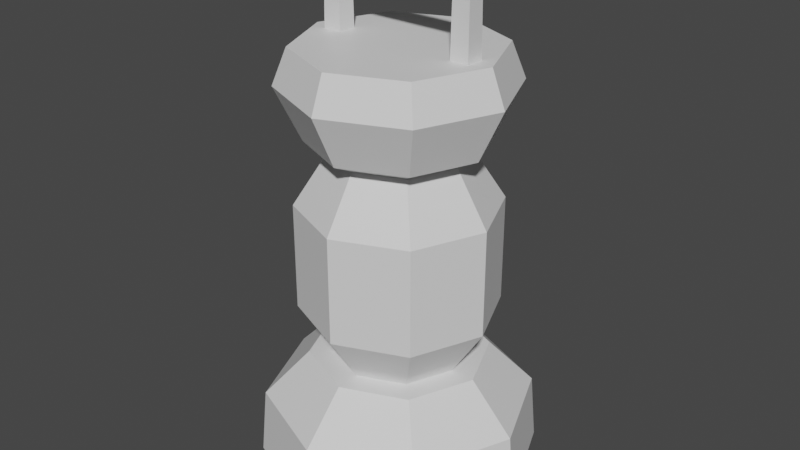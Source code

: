 # Source: Lanterne.blend  (saved by Blender 3.3.6; exported with 4.5.12 LTS)
import bpy
from mathutils import Matrix  # noqa: F401  (used for matrix-valued properties, if any)

bpy.ops.wm.read_factory_settings(use_empty=True)
scene = bpy.context.scene
scene.name = 'Scene'

# ---- collections
col_collection = bpy.data.collections.new('Collection'); scene.collection.children.link(col_collection)

# ---- materials (node trees are filled in below, after node groups)
mat_light = bpy.data.materials.new('Light')
mat_light.use_transparent_shadow = False
mat_dark = bpy.data.materials.new('Dark')
mat_dark.use_transparent_shadow = False

# ---- material node trees
mat_light.use_nodes = True; mat_light.node_tree.nodes.clear()
_N = mat_light.node_tree.nodes; _L = mat_light.node_tree.links
n0 = _N.new('ShaderNodeBsdfPrincipled'); n0.name = 'Principled BSDF'; n0.location = (10, 300)
n0.distribution = 'GGX'
n0.subsurface_method = 'RANDOM_WALK_SKIN'
n0.inputs[3].default_value = 1.45
n0.inputs[27].default_value = (0.0, 0.0, 0.0, 1.0)
n0.inputs[28].default_value = 1.0
n1 = _N.new('ShaderNodeOutputMaterial'); n1.name = 'Material Output'; n1.location = (300, 300)
_L.new(n0.outputs[0], n1.inputs[0])
n1.is_active_output = True
mat_dark.use_nodes = True; mat_dark.node_tree.nodes.clear()
_N = mat_dark.node_tree.nodes; _L = mat_dark.node_tree.links
n0 = _N.new('ShaderNodeBsdfPrincipled'); n0.name = 'Principled BSDF'; n0.location = (10, 300)
n0.distribution = 'GGX'
n0.subsurface_method = 'RANDOM_WALK_SKIN'
n0.inputs[3].default_value = 1.45
n0.inputs[27].default_value = (0.0, 0.0, 0.0, 1.0)
n0.inputs[28].default_value = 1.0
n1 = _N.new('ShaderNodeOutputMaterial'); n1.name = 'Material Output'; n1.location = (300, 300)
_L.new(n0.outputs[0], n1.inputs[0])
n1.is_active_output = True

# ---- world
world_world = bpy.data.worlds.new('World'); scene.world = world_world
world_world.use_nodes = True; world_world.node_tree.nodes.clear()
_N = world_world.node_tree.nodes; _L = world_world.node_tree.links
n0 = _N.new('ShaderNodeOutputWorld'); n0.name = 'World Output'; n0.location = (300, 300)
n1 = _N.new('ShaderNodeBackground'); n1.name = 'Background'; n1.location = (10, 300)
n1.inputs[0].default_value = (0.05088, 0.05088, 0.05088, 1.0)
_L.new(n1.outputs[0], n0.inputs[0])
n0.is_active_output = True
world_world.color = (0.05088, 0.05088, 0.05088)
world_world.use_sun_shadow = False
world_world.sun_shadow_jitter_overblur = 0.0

# ---- meshes
me_cylinder_001 = bpy.data.meshes.new('Cylinder.001')
me_cylinder_001.from_pydata([(0.3261, 0.3261, 0.8189), (9.494e-10, 0.4612, 0.8189), (0.4612, -2.043e-09, 0.8189), (0.3261, -0.3261, 0.8189), (9.494e-10, -0.4612, 0.8189), (-0.3261, -0.3261, 0.8189), (-0.4612, -2.043e-09, 0.8189), (-0.3261, 0.3261, 0.8189), (0.3261, 0.3261, 2.327), (9.494e-10, 0.4612, 2.327), (0.4612, -2.043e-09, 2.327), (0.3261, -0.3261, 2.327), (9.494e-10, -0.4612, 2.327), (-0.3261, -0.3261, 2.327), (-0.4612, -2.043e-09, 2.327), (-0.3261, 0.3261, 2.327), (-0.7013, -6.985e-09, 1.191), (-0.7013, -6.985e-09, 1.955), (-0.4959, 0.4959, 1.955), (-0.4959, 0.4959, 1.191), (-6.314e-09, -0.7013, 1.191), (-6.314e-09, -0.7013, 1.955), (-0.4959, -0.4959, 1.955), (-0.4959, -0.4959, 1.191), (0.7013, -6.985e-09, 1.191), (0.7013, -6.985e-09, 1.955), (0.4959, -0.4959, 1.955), (0.4959, -0.4959, 1.191), (-6.314e-09, 0.7013, 1.191), (-6.314e-09, 0.7013, 1.955), (0.4959, 0.4959, 1.955), (0.4959, 0.4959, 1.191), (0.436, -0.06675, 3.028), (0.442, -0.06071, 3.555), (0.436, 0.06675, 3.028), (0.442, 0.06071, 3.555), (0.5695, -0.06675, 3.028), (0.5635, -0.06071, 3.555), (0.5695, 0.06675, 3.028), (0.5635, 0.06071, 3.555), (0.441, -0.06174, 3.465), (0.441, 0.06174, 3.465), (0.5645, 0.06174, 3.465), (0.5645, -0.06174, 3.465), (-0.03244, -0.06174, 3.465), (-0.03141, -0.06071, 3.555), (-0.03141, 0.06071, 3.555), (-0.03244, 0.06174, 3.465), (-0.436, -0.06675, 3.028), (-0.442, -0.06071, 3.555), (-0.436, 0.06675, 3.028), (-0.442, 0.06071, 3.555), (-0.5695, -0.06675, 3.028), (-0.5635, -0.06071, 3.555), (-0.5695, 0.06675, 3.028), (-0.5635, 0.06071, 3.555), (-0.441, -0.06174, 3.465), (-0.441, 0.06174, 3.465), (-0.5645, 0.06174, 3.465), (-0.5645, -0.06174, 3.465), (0.03244, -0.06174, 3.465), (0.03141, -0.06071, 3.555), (0.03141, 0.06071, 3.555), (0.03244, 0.06174, 3.465), (0.0, 1.0, -2.384e-07), (3.171e-10, 0.9574, 0.4863), (0.7071, 0.7071, -2.384e-07), (0.677, 0.677, 0.4863), (1.0, 0.0, -2.384e-07), (0.9574, 0.0, 0.4863), (0.7071, -0.7071, -2.384e-07), (0.677, -0.677, 0.4863), (0.0, -1.0, -2.384e-07), (3.171e-10, -0.9574, 0.4863), (-0.7071, -0.7071, -2.384e-07), (-0.677, -0.677, 0.4863), (-1.0, 0.0, -2.384e-07), (-0.9574, 0.0, 0.4863), (-0.7071, 0.7071, -2.384e-07), (-0.677, 0.677, 0.4863), (0.4494, 0.4494, 0.8189), (2.716e-09, 0.6355, 0.8189), (0.6355, 0.0, 0.8189), (0.4494, -0.4494, 0.8189), (2.716e-09, -0.6355, 0.8189), (-0.4494, -0.4494, 0.8189), (-0.6355, 0.0, 0.8189), (-0.4494, 0.4494, 0.8189), (0.3261, 0.3261, 0.8189), (9.494e-10, 0.4612, 0.8189), (0.4612, -2.043e-09, 0.8189), (0.3261, -0.3261, 0.8189), (9.494e-10, -0.4612, 0.8189), (-0.3261, -0.3261, 0.8189), (-0.4612, -2.043e-09, 0.8189), (-0.3261, 0.3261, 0.8189), (0.3261, 0.3261, 2.327), (9.494e-10, 0.4612, 2.327), (0.4612, -2.043e-09, 2.327), (0.3261, -0.3261, 2.327), (9.494e-10, -0.4612, 2.327), (-0.3261, -0.3261, 2.327), (-0.4612, -2.043e-09, 2.327), (-0.3261, 0.3261, 2.327), (0.438, 0.438, 2.405), (-2.501e-12, 0.6194, 2.405), (0.6194, -4.021e-09, 2.405), (0.438, -0.438, 2.405), (-2.501e-12, -0.6194, 2.405), (-0.438, -0.438, 2.405), (-0.6194, -4.021e-09, 2.405), (-0.438, 0.438, 2.405), (0.5628, 0.5628, 2.777), (-1.064e-09, 0.7959, 2.777), (0.7959, -7.289e-09, 2.777), (0.5628, -0.5628, 2.777), (-1.064e-09, -0.7959, 2.777), (-0.5628, -0.5628, 2.777), (-0.7959, -7.289e-09, 2.777), (-0.5628, 0.5628, 2.777), (0.4926, 0.4926, 3.028), (3.374e-09, 0.6967, 3.028), (0.6967, -3.381e-09, 3.028), (0.4926, -0.4926, 3.028), (3.374e-09, -0.6967, 3.028), (-0.4926, -0.4926, 3.028), (-0.6967, -3.381e-09, 3.028), (-0.4926, 0.4926, 3.028)], [], [(18, 17, 14, 15), (22, 21, 12, 13), (26, 25, 10, 11), (30, 29, 9, 8), (29, 18, 15, 9), (17, 22, 13, 14), (21, 26, 11, 12), (25, 30, 8, 10), (2, 0, 31, 24), (24, 31, 30, 25), (4, 3, 27, 20), (20, 27, 26, 21), (6, 5, 23, 16), (16, 23, 22, 17), (1, 7, 19, 28), (28, 19, 18, 29), (0, 1, 28, 31), (31, 28, 29, 30), (3, 2, 24, 27), (27, 24, 25, 26), (5, 4, 20, 23), (23, 20, 21, 22), (7, 6, 16, 19), (19, 16, 17, 18), (40, 33, 45, 44), (41, 35, 39, 42), (42, 39, 37, 43), (43, 37, 33, 40), (34, 38, 36, 32), (39, 35, 33, 37), (36, 43, 40, 32), (38, 42, 43, 36), (34, 41, 42, 38), (32, 40, 41, 34), (41, 40, 44, 47), (33, 35, 46, 45), (35, 41, 47, 46), (56, 60, 61, 49), (57, 58, 55, 51), (58, 59, 53, 55), (59, 56, 49, 53), (50, 48, 52, 54), (55, 53, 49, 51), (52, 48, 56, 59), (54, 52, 59, 58), (50, 54, 58, 57), (48, 50, 57, 56), (57, 63, 60, 56), (49, 61, 62, 51), (51, 62, 63, 57), (64, 65, 67, 66), (66, 67, 69, 68), (68, 69, 71, 70), (70, 71, 73, 72), (72, 73, 75, 74), (74, 75, 77, 76), (73, 71, 83, 84), (76, 77, 79, 78), (78, 79, 65, 64), (64, 66, 68, 70, 72, 74, 76, 78), (80, 81, 89, 88), (79, 77, 86, 87), (69, 67, 80, 82), (75, 73, 84, 85), (65, 79, 87, 81), (67, 65, 81, 80), (71, 69, 82, 83), (77, 75, 85, 86), (81, 87, 95, 89), (86, 85, 93, 94), (84, 83, 91, 92), (82, 80, 88, 90), (87, 86, 94, 95), (85, 84, 92, 93), (83, 82, 90, 91), (98, 96, 104, 106), (105, 111, 119, 113), (103, 102, 110, 111), (101, 100, 108, 109), (99, 98, 106, 107), (96, 97, 105, 104), (97, 103, 111, 105), (102, 101, 109, 110), (100, 99, 107, 108), (115, 114, 122, 123), (110, 109, 117, 118), (108, 107, 115, 116), (106, 104, 112, 114), (111, 110, 118, 119), (109, 108, 116, 117), (107, 106, 114, 115), (104, 105, 113, 112), (120, 121, 127, 126, 125, 124, 123, 122), (112, 113, 121, 120), (113, 119, 127, 121), (118, 117, 125, 126), (116, 115, 123, 124), (114, 112, 120, 122), (119, 118, 126, 127), (117, 116, 124, 125)])
me_cylinder_001.polygons.foreach_set('material_index', [0, 0, 0, 0, 0, 0, 0, 0, 0, 0, 0, 0, 0, 0, 0, 0, 0, 0, 0, 0, 0, 0, 0, 0, 1, 1, 1, 1, 1, 1, 1, 1, 1, 1, 1, 1, 1, 1, 1, 1, 1, 1, 1, 1, 1, 1, 1, 1, 1, 1, 1, 1, 1, 1, 1, 1, 1, 1, 1, 1, 1, 1, 1, 1, 1, 1, 1, 1, 1, 1, 1, 1, 1, 1, 1, 1, 1, 1, 1, 1, 1, 1, 1, 1, 1, 1, 1, 1, 1, 1, 1, 1, 1, 1, 1, 1, 1, 1, 1, 1])
_uv = me_cylinder_001.uv_layers.new(name='UVMap')
_uv.uv.foreach_set('vector', [0.125, 1.0, 0.25, 1.0, 0.25, 1.0, 0.125, 1.0, 0.375, 1.0, 0.5, 1.0, 0.5, 1.0, 0.375, 1.0, 0.625, 1.0, 0.75, 1.0, 0.75, 1.0, 0.625, 1.0, 0.875, 1.0, 1.0, 1.0, 1.0, 1.0, 0.875, 1.0, 0.0, 1.0, 0.125, 1.0, 0.125, 1.0, 0.0, 1.0, 0.25, 1.0, 0.375, 1.0, 0.375, 1.0, 0.25, 1.0, 0.5, 1.0, 0.625, 1.0, 0.625, 1.0, 0.5, 1.0, 0.75, 1.0, 0.875, 1.0, 0.875, 1.0, 0.75, 1.0, 0.75, 1.0, 0.875, 1.0, 0.875, 1.0, 0.75, 1.0, 0.75, 1.0, 0.875, 1.0, 0.875, 1.0, 0.75, 1.0, 0.5, 1.0, 0.625, 1.0, 0.625, 1.0, 0.5, 1.0, 0.5, 1.0, 0.625, 1.0, 0.625, 1.0, 0.5, 1.0, 0.25, 1.0, 0.375, 1.0, 0.375, 1.0, 0.25, 1.0, 0.25, 1.0, 0.375, 1.0, 0.375, 1.0, 0.25, 1.0, 0.0, 1.0, 0.125, 1.0, 0.125, 1.0, 0.0, 1.0, 0.0, 1.0, 0.125, 1.0, 0.125, 1.0, 0.0, 1.0, 0.875, 1.0, 1.0, 1.0, 1.0, 1.0, 0.875, 1.0, 0.875, 1.0, 1.0, 1.0, 1.0, 1.0, 0.875, 1.0, 0.625, 1.0, 0.75, 1.0, 0.75, 1.0, 0.625, 1.0, 0.625, 1.0, 0.75, 1.0, 0.75, 1.0, 0.625, 1.0, 0.375, 1.0, 0.5, 1.0, 0.5, 1.0, 0.375, 1.0, 0.375, 1.0, 0.5, 1.0, 0.5, 1.0, 0.375, 1.0, 0.125, 1.0, 0.25, 1.0, 0.25, 1.0, 0.125, 1.0, 0.125, 1.0, 0.25, 1.0, 0.25, 1.0, 0.125, 1.0, 0.5824, 1.0, 0.625, 1.0, 0.625, 1.0, 0.5824, 1.0, 0.5824, 0.25, 0.625, 0.25, 0.625, 0.5, 0.5824, 0.5, 0.5824, 0.5, 0.625, 0.5, 0.625, 0.75, 0.5824, 0.75, 0.5824, 0.75, 0.625, 0.75, 0.625, 1.0, 0.5824, 1.0, 0.125, 0.5, 0.375, 0.5, 0.375, 0.75, 0.125, 0.75, 0.625, 0.5, 0.875, 0.5, 0.875, 0.75, 0.625, 0.75, 0.375, 0.75, 0.5824, 0.75, 0.5824, 1.0, 0.375, 1.0, 0.375, 0.5, 0.5824, 0.5, 0.5824, 0.75, 0.375, 0.75, 0.375, 0.25, 0.5824, 0.25, 0.5824, 0.5, 0.375, 0.5, 0.375, 0.0, 0.5824, 0.0, 0.5824, 0.25, 0.375, 0.25, 0.5824, 0.25, 0.5824, 0.0, 0.5824, 0.0, 0.5824, 0.25, 0.875, 0.75, 0.875, 0.5, 0.875, 0.5, 0.875, 0.75, 0.625, 0.25, 0.5824, 0.25, 0.5824, 0.25, 0.625, 0.25, 0.5824, 1.0, 0.5824, 1.0, 0.625, 1.0, 0.625, 1.0, 0.5824, 0.25, 0.5824, 0.5, 0.625, 0.5, 0.625, 0.25, 0.5824, 0.5, 0.5824, 0.75, 0.625, 0.75, 0.625, 0.5, 0.5824, 0.75, 0.5824, 1.0, 0.625, 1.0, 0.625, 0.75, 0.125, 0.5, 0.125, 0.75, 0.375, 0.75, 0.375, 0.5, 0.625, 0.5, 0.625, 0.75, 0.875, 0.75, 0.875, 0.5, 0.375, 0.75, 0.375, 1.0, 0.5824, 1.0, 0.5824, 0.75, 0.375, 0.5, 0.375, 0.75, 0.5824, 0.75, 0.5824, 0.5, 0.375, 0.25, 0.375, 0.5, 0.5824, 0.5, 0.5824, 0.25, 0.375, 0.0, 0.375, 0.25, 0.5824, 0.25, 0.5824, 0.0, 0.5824, 0.25, 0.5824, 0.25, 0.5824, 0.0, 0.5824, 0.0, 0.875, 0.75, 0.875, 0.75, 0.875, 0.5, 0.875, 0.5, 0.625, 0.25, 0.625, 0.25, 0.5824, 0.25, 0.5824, 0.25, 1.0, 0.5, 1.0, 1.0, 0.875, 1.0, 0.875, 0.5, 0.875, 0.5, 0.875, 1.0, 0.75, 1.0, 0.75, 0.5, 0.75, 0.5, 0.75, 1.0, 0.625, 1.0, 0.625, 0.5, 0.625, 0.5, 0.625, 1.0, 0.5, 1.0, 0.5, 0.5, 0.5, 0.5, 0.5, 1.0, 0.375, 1.0, 0.375, 0.5, 0.375, 0.5, 0.375, 1.0, 0.25, 1.0, 0.25, 0.5, 0.5, 1.0, 0.625, 1.0, 0.625, 1.0, 0.5, 1.0, 0.25, 0.5, 0.25, 1.0, 0.125, 1.0, 0.125, 0.5, 0.125, 0.5, 0.125, 1.0, 0.0, 1.0, 0.0, 0.5, 0.75, 0.49, 0.9197, 0.4197, 0.99, 0.25, 0.9197, 0.08029, 0.75, 0.01, 0.5803, 0.08029, 0.51, 0.25, 0.5803, 0.4197, 0.875, 1.0, 1.0, 1.0, 1.0, 1.0, 0.875, 1.0, 0.125, 1.0, 0.25, 1.0, 0.25, 1.0, 0.125, 1.0, 0.75, 1.0, 0.875, 1.0, 0.875, 1.0, 0.75, 1.0, 0.375, 1.0, 0.5, 1.0, 0.5, 1.0, 0.375, 1.0, 0.0, 1.0, 0.125, 1.0, 0.125, 1.0, 0.0, 1.0, 0.875, 1.0, 1.0, 1.0, 1.0, 1.0, 0.875, 1.0, 0.625, 1.0, 0.75, 1.0, 0.75, 1.0, 0.625, 1.0, 0.25, 1.0, 0.375, 1.0, 0.375, 1.0, 0.25, 1.0, 0.0, 1.0, 0.125, 1.0, 0.125, 1.0, 0.0, 1.0, 0.25, 1.0, 0.375, 1.0, 0.375, 1.0, 0.25, 1.0, 0.5, 1.0, 0.625, 1.0, 0.625, 1.0, 0.5, 1.0, 0.75, 1.0, 0.875, 1.0, 0.875, 1.0, 0.75, 1.0, 0.125, 1.0, 0.25, 1.0, 0.25, 1.0, 0.125, 1.0, 0.375, 1.0, 0.5, 1.0, 0.5, 1.0, 0.375, 1.0, 0.625, 1.0, 0.75, 1.0, 0.75, 1.0, 0.625, 1.0, 0.75, 1.0, 0.875, 1.0, 0.875, 1.0, 0.75, 1.0, 0.0, 1.0, 0.125, 1.0, 0.125, 1.0, 0.0, 1.0, 0.125, 1.0, 0.25, 1.0, 0.25, 1.0, 0.125, 1.0, 0.375, 1.0, 0.5, 1.0, 0.5, 1.0, 0.375, 1.0, 0.625, 1.0, 0.75, 1.0, 0.75, 1.0, 0.625, 1.0, 0.875, 1.0, 1.0, 1.0, 1.0, 1.0, 0.875, 1.0, 0.0, 1.0, 0.125, 1.0, 0.125, 1.0, 0.0, 1.0, 0.25, 1.0, 0.375, 1.0, 0.375, 1.0, 0.25, 1.0, 0.5, 1.0, 0.625, 1.0, 0.625, 1.0, 0.5, 1.0, 0.625, 1.0, 0.75, 1.0, 0.75, 1.0, 0.625, 1.0, 0.25, 1.0, 0.375, 1.0, 0.375, 1.0, 0.25, 1.0, 0.5, 1.0, 0.625, 1.0, 0.625, 1.0, 0.5, 1.0, 0.75, 1.0, 0.875, 1.0, 0.875, 1.0, 0.75, 1.0, 0.125, 1.0, 0.25, 1.0, 0.25, 1.0, 0.125, 1.0, 0.375, 1.0, 0.5, 1.0, 0.5, 1.0, 0.375, 1.0, 0.625, 1.0, 0.75, 1.0, 0.75, 1.0, 0.625, 1.0, 0.875, 1.0, 1.0, 1.0, 1.0, 1.0, 0.875, 1.0, 0.4197, 0.4197, 0.25, 0.49, 0.08029, 0.4197, 0.01, 0.25, 0.08029, 0.08029, 0.25, 0.01, 0.4197, 0.08029, 0.49, 0.25, 0.875, 1.0, 1.0, 1.0, 1.0, 1.0, 0.875, 1.0, 0.0, 1.0, 0.125, 1.0, 0.125, 1.0, 0.0, 1.0, 0.25, 1.0, 0.375, 1.0, 0.375, 1.0, 0.25, 1.0, 0.5, 1.0, 0.625, 1.0, 0.625, 1.0, 0.5, 1.0, 0.75, 1.0, 0.875, 1.0, 0.875, 1.0, 0.75, 1.0, 0.125, 1.0, 0.25, 1.0, 0.25, 1.0, 0.125, 1.0, 0.375, 1.0, 0.5, 1.0, 0.5, 1.0, 0.375, 1.0])
me_cylinder_001.materials.append(mat_light)
me_cylinder_001.materials.append(mat_dark)
me_cylinder_001.update()

# ---- objects
ob_lanterne = bpy.data.objects.new('Lanterne', me_cylinder_001)

# ---- transforms, parenting, visibility, modifiers, constraints
ob_lanterne.location = (0.0, 0.0, 0.0)

# ---- collection membership
col_collection.objects.link(ob_lanterne)

# ---- scene / render settings (as saved in the file)
scene.frame_start = 1; scene.frame_end = 250; scene.frame_set(1)
scene.render.engine = 'BLENDER_EEVEE_NEXT'
scene.cycles.sampling_pattern = 'TABULATED_SOBOL'
scene.cycles.use_light_tree = False
scene.view_settings.view_transform = 'Filmic'
bpy.context.view_layer.update()

# ---- added for rendering (the .blend has no active camera and no usable light): camera, sun
cam_auto = bpy.data.cameras.new('AutoCamera')
cam_auto.lens = 50.0
cam_auto.sensor_width = 36.0
cam_auto.clip_end = 1000.0
ob_auto_camera = bpy.data.objects.new('AutoCamera', cam_auto)
scene.collection.objects.link(ob_auto_camera)
ob_auto_camera.location = (4.20289, -5.04347, 5.1396)
ob_auto_camera.rotation_euler = (1.09748, -7.21219e-08, 0.694738)
scene.camera = ob_auto_camera
light_auto_sun = bpy.data.lights.new('AutoSun', 'SUN')
light_auto_sun.energy = 3.0
light_auto_sun.angle = 0.0523599
ob_auto_sun = bpy.data.objects.new('AutoSun', light_auto_sun)
scene.collection.objects.link(ob_auto_sun)
ob_auto_sun.rotation_euler = (0.872665, 0.174533, 0.523599)
bpy.context.view_layer.update()
